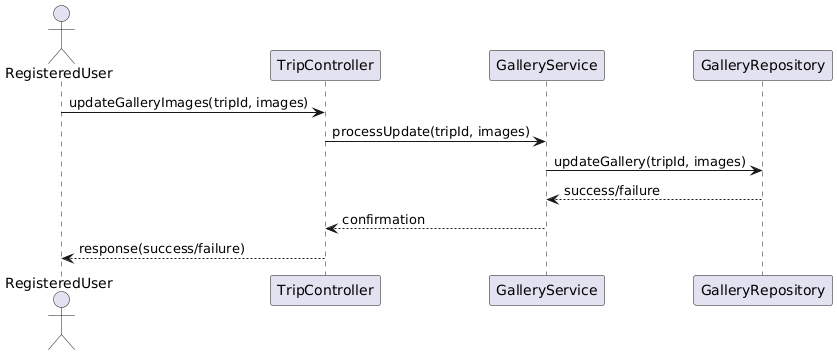

The diagram above was rendered by PlantUML. Its source (embedded in the PNG):
@startuml
actor RegisteredUser as User
participant TripController
participant GalleryService
participant GalleryRepository

User -> TripController : updateGalleryImages(tripId, images)
TripController -> GalleryService : processUpdate(tripId, images)
GalleryService -> GalleryRepository : updateGallery(tripId, images)
GalleryRepository --> GalleryService : success/failure
GalleryService --> TripController : confirmation
TripController --> User : response(success/failure)
@enduml